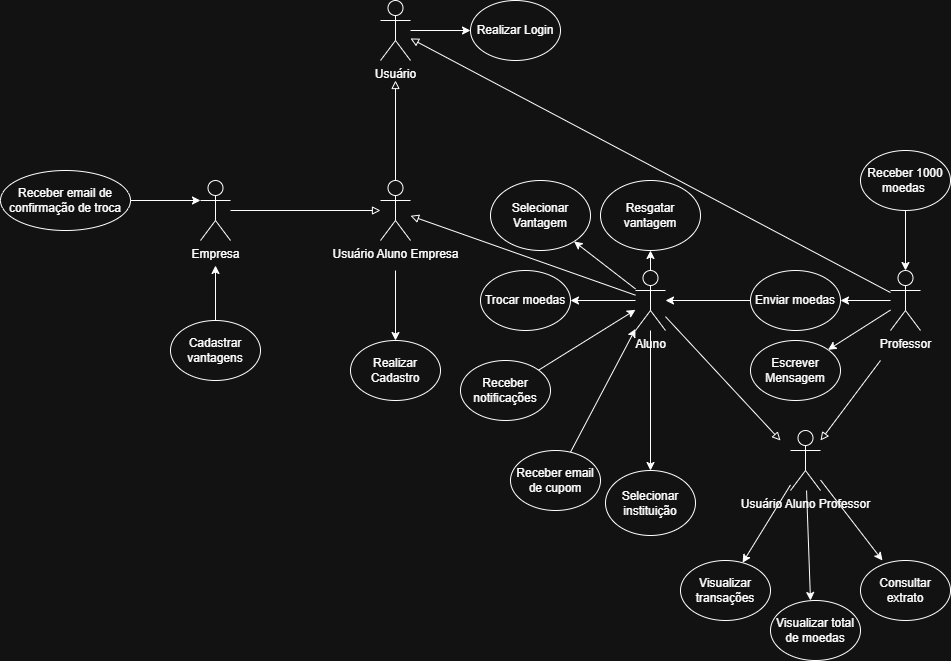

The diagram above was exported from draw.io. Its source (the exported page's mxGraphModel, read from the mxfile embedded in the PNG):
<mxGraphModel dx="2484" dy="820" grid="1" gridSize="10" guides="1" tooltips="1" connect="1" arrows="1" fold="1" page="1" pageScale="1" pageWidth="827" pageHeight="1169" math="0" shadow="0">
  <root>
    <mxCell id="0" />
    <mxCell id="1" parent="0" />
    <mxCell id="WM3m5RuDU0_-tpG_83jM-2" value="Professor" style="shape=umlActor;verticalLabelPosition=bottom;verticalAlign=top;html=1;outlineConnect=0;" parent="1" vertex="1">
      <mxGeometry x="650" y="340" width="30" height="60" as="geometry" />
    </mxCell>
    <mxCell id="WM3m5RuDU0_-tpG_83jM-3" value="Receber 1000 moedas&amp;nbsp;" style="ellipse;whiteSpace=wrap;html=1;" parent="1" vertex="1">
      <mxGeometry x="620" y="220" width="90" height="60" as="geometry" />
    </mxCell>
    <mxCell id="WM3m5RuDU0_-tpG_83jM-4" value="" style="endArrow=classic;html=1;rounded=0;" parent="1" source="WM3m5RuDU0_-tpG_83jM-3" target="WM3m5RuDU0_-tpG_83jM-2" edge="1">
      <mxGeometry width="50" height="50" relative="1" as="geometry">
        <mxPoint x="665" y="480" as="sourcePoint" />
        <mxPoint x="665" y="420" as="targetPoint" />
      </mxGeometry>
    </mxCell>
    <mxCell id="WM3m5RuDU0_-tpG_83jM-5" value="Enviar moedas" style="ellipse;whiteSpace=wrap;html=1;" parent="1" vertex="1">
      <mxGeometry x="510" y="340" width="90" height="60" as="geometry" />
    </mxCell>
    <mxCell id="WM3m5RuDU0_-tpG_83jM-6" value="" style="endArrow=classic;html=1;rounded=0;" parent="1" source="WM3m5RuDU0_-tpG_83jM-2" target="WM3m5RuDU0_-tpG_83jM-5" edge="1">
      <mxGeometry width="50" height="50" relative="1" as="geometry">
        <mxPoint x="650" y="495" as="sourcePoint" />
        <mxPoint x="540" y="425" as="targetPoint" />
      </mxGeometry>
    </mxCell>
    <mxCell id="WM3m5RuDU0_-tpG_83jM-7" value="Aluno" style="shape=umlActor;verticalLabelPosition=bottom;verticalAlign=top;html=1;outlineConnect=0;" parent="1" vertex="1">
      <mxGeometry x="395" y="340" width="30" height="60" as="geometry" />
    </mxCell>
    <mxCell id="WM3m5RuDU0_-tpG_83jM-8" value="" style="endArrow=classic;html=1;rounded=0;" parent="1" source="WM3m5RuDU0_-tpG_83jM-5" target="WM3m5RuDU0_-tpG_83jM-7" edge="1">
      <mxGeometry width="50" height="50" relative="1" as="geometry">
        <mxPoint x="400" y="780" as="sourcePoint" />
        <mxPoint x="450" y="690" as="targetPoint" />
      </mxGeometry>
    </mxCell>
    <mxCell id="WM3m5RuDU0_-tpG_83jM-9" value="Receber notificações" style="ellipse;whiteSpace=wrap;html=1;" parent="1" vertex="1">
      <mxGeometry x="220" y="430" width="90" height="60" as="geometry" />
    </mxCell>
    <mxCell id="WM3m5RuDU0_-tpG_83jM-10" value="" style="endArrow=classic;html=1;rounded=0;" parent="1" source="WM3m5RuDU0_-tpG_83jM-9" target="WM3m5RuDU0_-tpG_83jM-7" edge="1">
      <mxGeometry width="50" height="50" relative="1" as="geometry">
        <mxPoint x="410" y="480" as="sourcePoint" />
        <mxPoint x="410" y="420" as="targetPoint" />
      </mxGeometry>
    </mxCell>
    <mxCell id="WM3m5RuDU0_-tpG_83jM-11" value="Usuário" style="shape=umlActor;verticalLabelPosition=bottom;verticalAlign=top;html=1;outlineConnect=0;" parent="1" vertex="1">
      <mxGeometry x="140" y="70" width="30" height="60" as="geometry" />
    </mxCell>
    <mxCell id="WM3m5RuDU0_-tpG_83jM-14" value="Consultar extrato" style="ellipse;whiteSpace=wrap;html=1;" parent="1" vertex="1">
      <mxGeometry x="620" y="630" width="90" height="60" as="geometry" />
    </mxCell>
    <mxCell id="WM3m5RuDU0_-tpG_83jM-16" value="Visualizar total de moedas" style="ellipse;whiteSpace=wrap;html=1;" parent="1" vertex="1">
      <mxGeometry x="530" y="670" width="90" height="60" as="geometry" />
    </mxCell>
    <mxCell id="WM3m5RuDU0_-tpG_83jM-18" value="Visualizar transações" style="ellipse;whiteSpace=wrap;html=1;" parent="1" vertex="1">
      <mxGeometry x="440" y="630" width="90" height="60" as="geometry" />
    </mxCell>
    <mxCell id="WM3m5RuDU0_-tpG_83jM-20" value="Trocar moedas" style="ellipse;whiteSpace=wrap;html=1;" parent="1" vertex="1">
      <mxGeometry x="240" y="340" width="90" height="60" as="geometry" />
    </mxCell>
    <mxCell id="WM3m5RuDU0_-tpG_83jM-21" value="" style="endArrow=classic;html=1;rounded=0;" parent="1" source="WM3m5RuDU0_-tpG_83jM-7" target="WM3m5RuDU0_-tpG_83jM-20" edge="1">
      <mxGeometry width="50" height="50" relative="1" as="geometry">
        <mxPoint x="385" y="360" as="sourcePoint" />
        <mxPoint x="405" y="445" as="targetPoint" />
        <Array as="points" />
      </mxGeometry>
    </mxCell>
    <mxCell id="WM3m5RuDU0_-tpG_83jM-22" value="Empresa" style="shape=umlActor;verticalLabelPosition=bottom;verticalAlign=top;html=1;outlineConnect=0;" parent="1" vertex="1">
      <mxGeometry x="-40" y="250" width="30" height="60" as="geometry" />
    </mxCell>
    <mxCell id="WM3m5RuDU0_-tpG_83jM-23" value="" style="endArrow=block;html=1;rounded=0;endFill=0;" parent="1" source="WM3m5RuDU0_-tpG_83jM-22" target="C_uLssuGSqssdAKhR8mo-1" edge="1">
      <mxGeometry width="50" height="50" relative="1" as="geometry">
        <mxPoint x="400" y="445" as="sourcePoint" />
        <mxPoint x="400" y="330" as="targetPoint" />
        <Array as="points" />
      </mxGeometry>
    </mxCell>
    <mxCell id="WM3m5RuDU0_-tpG_83jM-24" value="Cadastrar vantagens" style="ellipse;whiteSpace=wrap;html=1;" parent="1" vertex="1">
      <mxGeometry x="-70" y="390" width="90" height="60" as="geometry" />
    </mxCell>
    <mxCell id="WM3m5RuDU0_-tpG_83jM-25" value="" style="endArrow=classic;html=1;rounded=0;exitX=0.5;exitY=0;exitDx=0;exitDy=0;" parent="1" source="WM3m5RuDU0_-tpG_83jM-24" edge="1">
      <mxGeometry width="50" height="50" relative="1" as="geometry">
        <mxPoint x="40" y="345" as="sourcePoint" />
        <mxPoint x="-25" y="335" as="targetPoint" />
      </mxGeometry>
    </mxCell>
    <mxCell id="WM3m5RuDU0_-tpG_83jM-33" value="Receber email de cupom" style="ellipse;whiteSpace=wrap;html=1;" parent="1" vertex="1">
      <mxGeometry x="270" y="520" width="90" height="60" as="geometry" />
    </mxCell>
    <mxCell id="WM3m5RuDU0_-tpG_83jM-34" value="" style="endArrow=classic;html=1;rounded=0;" parent="1" source="WM3m5RuDU0_-tpG_83jM-33" target="WM3m5RuDU0_-tpG_83jM-7" edge="1">
      <mxGeometry width="50" height="50" relative="1" as="geometry">
        <mxPoint x="525" y="385" as="sourcePoint" />
        <mxPoint x="425" y="385" as="targetPoint" />
      </mxGeometry>
    </mxCell>
    <mxCell id="WM3m5RuDU0_-tpG_83jM-35" value="Receber email de confirmação de troca" style="ellipse;whiteSpace=wrap;html=1;" parent="1" vertex="1">
      <mxGeometry x="-240" y="240" width="130" height="60" as="geometry" />
    </mxCell>
    <mxCell id="WM3m5RuDU0_-tpG_83jM-36" value="" style="endArrow=classic;html=1;rounded=0;entryX=0;entryY=0.3333333333333333;entryDx=0;entryDy=0;entryPerimeter=0;exitX=1;exitY=0.5;exitDx=0;exitDy=0;" parent="1" source="WM3m5RuDU0_-tpG_83jM-35" target="WM3m5RuDU0_-tpG_83jM-22" edge="1">
      <mxGeometry width="50" height="50" relative="1" as="geometry">
        <mxPoint x="120" y="215" as="sourcePoint" />
        <mxPoint x="170" y="165" as="targetPoint" />
      </mxGeometry>
    </mxCell>
    <mxCell id="WM3m5RuDU0_-tpG_83jM-37" value="Realizar Login" style="ellipse;whiteSpace=wrap;html=1;" parent="1" vertex="1">
      <mxGeometry x="230" y="70" width="90" height="60" as="geometry" />
    </mxCell>
    <mxCell id="WM3m5RuDU0_-tpG_83jM-38" value="" style="endArrow=classic;html=1;rounded=0;" parent="1" source="WM3m5RuDU0_-tpG_83jM-11" target="WM3m5RuDU0_-tpG_83jM-37" edge="1">
      <mxGeometry width="50" height="50" relative="1" as="geometry">
        <mxPoint x="405" y="210" as="sourcePoint" />
        <mxPoint x="578" y="170" as="targetPoint" />
      </mxGeometry>
    </mxCell>
    <mxCell id="C_uLssuGSqssdAKhR8mo-1" value="Usuário Aluno Empresa" style="shape=umlActor;verticalLabelPosition=bottom;verticalAlign=top;html=1;outlineConnect=0;" parent="1" vertex="1">
      <mxGeometry x="140" y="250" width="30" height="60" as="geometry" />
    </mxCell>
    <mxCell id="C_uLssuGSqssdAKhR8mo-3" value="Selecionar instituição" style="ellipse;whiteSpace=wrap;html=1;" parent="1" vertex="1">
      <mxGeometry x="365" y="540" width="90" height="65" as="geometry" />
    </mxCell>
    <mxCell id="C_uLssuGSqssdAKhR8mo-4" value="" style="endArrow=classic;html=1;rounded=0;" parent="1" target="C_uLssuGSqssdAKhR8mo-3" edge="1" source="WM3m5RuDU0_-tpG_83jM-7">
      <mxGeometry width="50" height="50" relative="1" as="geometry">
        <mxPoint x="410" y="430" as="sourcePoint" />
        <mxPoint x="420" y="480" as="targetPoint" />
      </mxGeometry>
    </mxCell>
    <mxCell id="C_uLssuGSqssdAKhR8mo-10" value="" style="endArrow=block;html=1;rounded=0;endFill=0;" parent="1" source="C_uLssuGSqssdAKhR8mo-1" edge="1">
      <mxGeometry width="50" height="50" relative="1" as="geometry">
        <mxPoint x="160" y="260" as="sourcePoint" />
        <mxPoint x="155" y="150" as="targetPoint" />
        <Array as="points" />
      </mxGeometry>
    </mxCell>
    <mxCell id="C_uLssuGSqssdAKhR8mo-11" value="" style="endArrow=block;html=1;rounded=0;endFill=0;" parent="1" source="WM3m5RuDU0_-tpG_83jM-7" target="C_uLssuGSqssdAKhR8mo-1" edge="1">
      <mxGeometry width="50" height="50" relative="1" as="geometry">
        <mxPoint x="400" y="715" as="sourcePoint" />
        <mxPoint x="400" y="440" as="targetPoint" />
        <Array as="points" />
      </mxGeometry>
    </mxCell>
    <mxCell id="C_uLssuGSqssdAKhR8mo-12" value="Realizar Cadastro" style="ellipse;whiteSpace=wrap;html=1;" parent="1" vertex="1">
      <mxGeometry x="110" y="410" width="90" height="60" as="geometry" />
    </mxCell>
    <mxCell id="C_uLssuGSqssdAKhR8mo-13" value="" style="endArrow=classic;html=1;rounded=0;" parent="1" target="C_uLssuGSqssdAKhR8mo-12" edge="1">
      <mxGeometry width="50" height="50" relative="1" as="geometry">
        <mxPoint x="155" y="340" as="sourcePoint" />
        <mxPoint x="230" y="280" as="targetPoint" />
      </mxGeometry>
    </mxCell>
    <mxCell id="C_uLssuGSqssdAKhR8mo-14" value="Escrever Mensagem" style="ellipse;whiteSpace=wrap;html=1;" parent="1" vertex="1">
      <mxGeometry x="510" y="410" width="90" height="60" as="geometry" />
    </mxCell>
    <mxCell id="C_uLssuGSqssdAKhR8mo-15" value="" style="endArrow=classic;html=1;rounded=0;" parent="1" source="WM3m5RuDU0_-tpG_83jM-2" target="C_uLssuGSqssdAKhR8mo-14" edge="1">
      <mxGeometry width="50" height="50" relative="1" as="geometry">
        <mxPoint x="665" y="430" as="sourcePoint" />
        <mxPoint x="410" y="420" as="targetPoint" />
      </mxGeometry>
    </mxCell>
    <mxCell id="C_uLssuGSqssdAKhR8mo-23" value="Selecionar Vantagem" style="ellipse;whiteSpace=wrap;html=1;" parent="1" vertex="1">
      <mxGeometry x="250" y="250" width="100" height="70" as="geometry" />
    </mxCell>
    <mxCell id="C_uLssuGSqssdAKhR8mo-24" value="" style="endArrow=classic;html=1;rounded=0;" parent="1" source="WM3m5RuDU0_-tpG_83jM-7" target="C_uLssuGSqssdAKhR8mo-23" edge="1">
      <mxGeometry width="50" height="50" relative="1" as="geometry">
        <mxPoint x="360" y="370" as="sourcePoint" />
        <mxPoint x="410" y="320" as="targetPoint" />
      </mxGeometry>
    </mxCell>
    <mxCell id="C_uLssuGSqssdAKhR8mo-25" value="Resgatar vantagem" style="ellipse;whiteSpace=wrap;html=1;" parent="1" vertex="1">
      <mxGeometry x="360" y="250" width="100" height="70" as="geometry" />
    </mxCell>
    <mxCell id="C_uLssuGSqssdAKhR8mo-26" value="" style="endArrow=classic;html=1;rounded=0;" parent="1" source="WM3m5RuDU0_-tpG_83jM-7" target="C_uLssuGSqssdAKhR8mo-25" edge="1">
      <mxGeometry width="50" height="50" relative="1" as="geometry">
        <mxPoint x="360" y="370" as="sourcePoint" />
        <mxPoint x="410" y="320" as="targetPoint" />
      </mxGeometry>
    </mxCell>
    <mxCell id="C_uLssuGSqssdAKhR8mo-27" value="" style="endArrow=block;html=1;rounded=0;endFill=0;" parent="1" source="WM3m5RuDU0_-tpG_83jM-2" target="WM3m5RuDU0_-tpG_83jM-11" edge="1">
      <mxGeometry width="50" height="50" relative="1" as="geometry">
        <mxPoint x="1225" y="300" as="sourcePoint" />
        <mxPoint x="1000" y="220" as="targetPoint" />
        <Array as="points" />
      </mxGeometry>
    </mxCell>
    <mxCell id="2jnEiinqcI-WZoBwMZEX-1" value="Usuário Aluno Professor" style="shape=umlActor;verticalLabelPosition=bottom;verticalAlign=top;html=1;outlineConnect=0;" vertex="1" parent="1">
      <mxGeometry x="550" y="500" width="30" height="60" as="geometry" />
    </mxCell>
    <mxCell id="2jnEiinqcI-WZoBwMZEX-4" value="" style="edgeStyle=none;orthogonalLoop=1;jettySize=auto;html=1;rounded=0;entryX=0.244;entryY=0;entryDx=0;entryDy=0;entryPerimeter=0;" edge="1" parent="1" source="2jnEiinqcI-WZoBwMZEX-1" target="WM3m5RuDU0_-tpG_83jM-14">
      <mxGeometry width="100" relative="1" as="geometry">
        <mxPoint x="530" y="620" as="sourcePoint" />
        <mxPoint x="630" y="620" as="targetPoint" />
        <Array as="points" />
      </mxGeometry>
    </mxCell>
    <mxCell id="2jnEiinqcI-WZoBwMZEX-5" value="" style="endArrow=classic;html=1;rounded=0;" edge="1" parent="1" source="2jnEiinqcI-WZoBwMZEX-1">
      <mxGeometry width="50" height="50" relative="1" as="geometry">
        <mxPoint x="570" y="620" as="sourcePoint" />
        <mxPoint x="570" y="670" as="targetPoint" />
      </mxGeometry>
    </mxCell>
    <mxCell id="2jnEiinqcI-WZoBwMZEX-6" value="" style="endArrow=classic;html=1;rounded=0;" edge="1" parent="1" source="2jnEiinqcI-WZoBwMZEX-1" target="WM3m5RuDU0_-tpG_83jM-18">
      <mxGeometry width="50" height="50" relative="1" as="geometry">
        <mxPoint x="520" y="600" as="sourcePoint" />
        <mxPoint x="520" y="740" as="targetPoint" />
      </mxGeometry>
    </mxCell>
    <mxCell id="2jnEiinqcI-WZoBwMZEX-7" value="" style="endArrow=block;html=1;rounded=0;endFill=0;" edge="1" parent="1" source="WM3m5RuDU0_-tpG_83jM-7">
      <mxGeometry width="50" height="50" relative="1" as="geometry">
        <mxPoint x="450" y="470" as="sourcePoint" />
        <mxPoint x="540" y="510" as="targetPoint" />
        <Array as="points" />
      </mxGeometry>
    </mxCell>
    <mxCell id="2jnEiinqcI-WZoBwMZEX-8" value="" style="endArrow=block;html=1;rounded=0;endFill=0;" edge="1" parent="1" target="2jnEiinqcI-WZoBwMZEX-1">
      <mxGeometry width="50" height="50" relative="1" as="geometry">
        <mxPoint x="640" y="430" as="sourcePoint" />
        <mxPoint x="800" y="490" as="targetPoint" />
        <Array as="points" />
      </mxGeometry>
    </mxCell>
  </root>
</mxGraphModel>